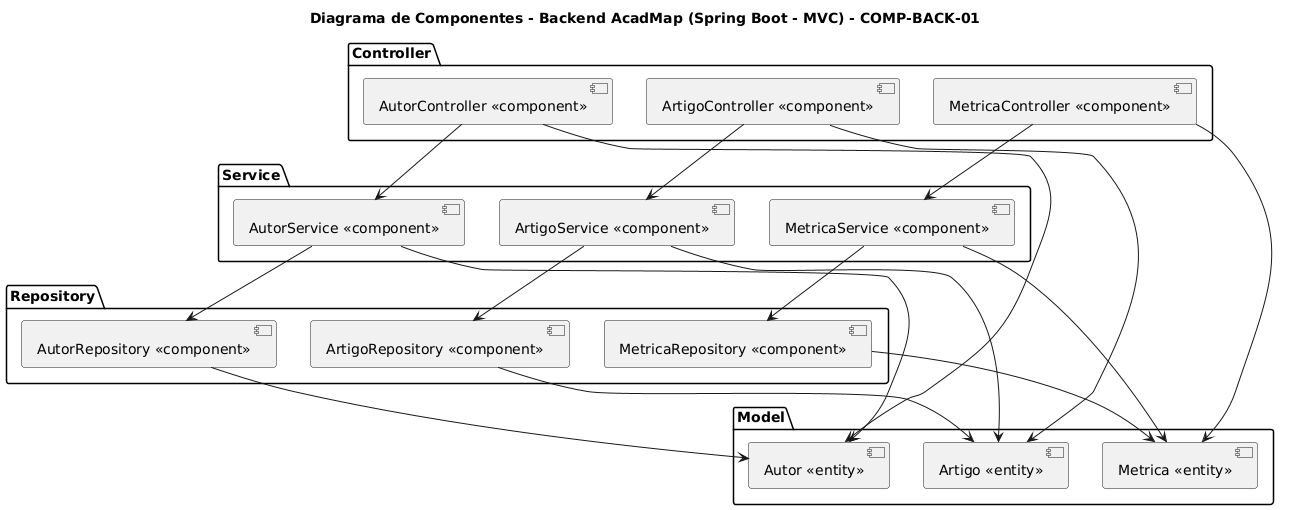

The diagram above was rendered by PlantUML. Its source (embedded in the PNG):
@startuml
title Diagrama de Componentes - Backend AcadMap (Spring Boot - MVC) - COMP-BACK-01

    package "Controller" {
      [AutorController <<component>>] as AC
      [ArtigoController <<component>>] as ARC
      [MetricaController <<component>>] as MC
    }

    package "Service" {
      [AutorService <<component>>] as AS
      [ArtigoService <<component>>] as ARS
      [MetricaService <<component>>] as MS
    }

    package "Repository" {
      [AutorRepository <<component>>] as AR
      [ArtigoRepository <<component>>] as ARR
      [MetricaRepository <<component>>] as MR
    }

    package "Model" {
      [Autor <<entity>>] as A
      [Artigo <<entity>>] as ART
      [Metrica <<entity>>] as M
    }

    AC --> AS
    ARC --> ARS
    MC --> MS

    AS --> AR
    AS --> A
    ARS --> ARR
    ARS --> ART
    MS --> MR
    MS --> M

    AC --> A
    ARC --> ART
    MC --> M

    AR --> A
    ARR --> ART
    MR --> M
@enduml